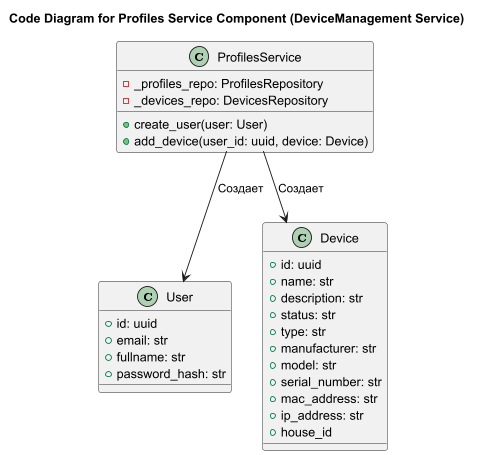

The diagram above was rendered by PlantUML. Its source (embedded in the PNG):
@startuml

title Code Diagram for Profiles Service Component (DeviceManagement Service)

class User {
    + id: uuid
    + email: str
    + fullname: str
    + password_hash: str
}

class ProfilesService {
    - _profiles_repo: ProfilesRepository
    - _devices_repo: DevicesRepository
    + {method} create_user(user: User)
    + {method} add_device(user_id: uuid, device: Device)
}

class Device {
  + id: uuid
  + name: str
  + description: str
  + status: str
  + type: str
  + manufacturer: str
  + model: str
  + serial_number: str
  + mac_address: str
  + ip_address: str
  + house_id
}

ProfilesService --> Device: "Создает"
ProfilesService --> User: "Создает"

@enduml